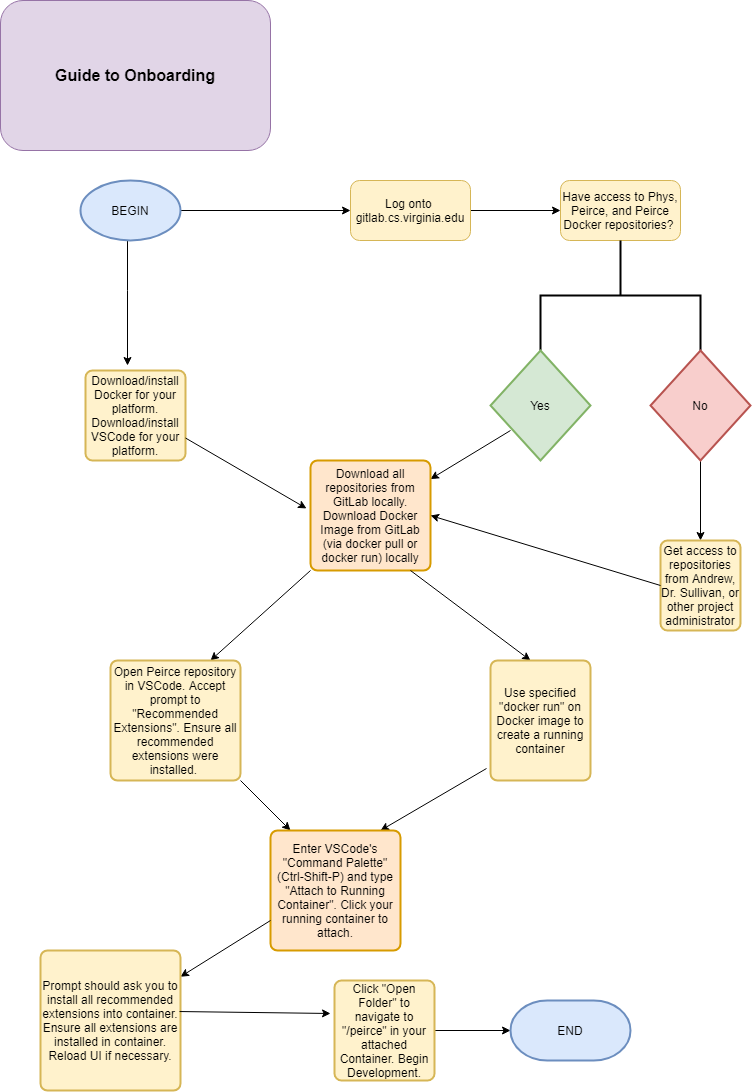

The diagram above was exported from draw.io. Its source (the exported page's mxGraphModel, read from the mxfile embedded in the PNG):
<mxGraphModel dx="1422" dy="745" grid="1" gridSize="10" guides="1" tooltips="1" connect="1" arrows="1" fold="1" page="1" pageScale="1" pageWidth="827" pageHeight="1169" math="0" shadow="0">
  <root>
    <mxCell id="WIyWlLk6GJQsqaUBKTNV-0" />
    <mxCell id="WIyWlLk6GJQsqaUBKTNV-1" parent="WIyWlLk6GJQsqaUBKTNV-0" />
    <mxCell id="UKnBV7RVBk6nCWzOsKv_-0" value="&lt;b&gt;&lt;font style=&quot;font-size: 16px&quot;&gt;Guide to Onboarding&lt;/font&gt;&lt;/b&gt;" style="rounded=1;whiteSpace=wrap;html=1;fillColor=#e1d5e7;strokeColor=#9673a6;" vertex="1" parent="WIyWlLk6GJQsqaUBKTNV-1">
      <mxGeometry x="30" y="20" width="270" height="150" as="geometry" />
    </mxCell>
    <mxCell id="UKnBV7RVBk6nCWzOsKv_-4" value="" style="edgeStyle=orthogonalEdgeStyle;rounded=0;orthogonalLoop=1;jettySize=auto;html=1;" edge="1" parent="WIyWlLk6GJQsqaUBKTNV-1" target="UKnBV7RVBk6nCWzOsKv_-3">
      <mxGeometry relative="1" as="geometry">
        <mxPoint x="210" y="230" as="sourcePoint" />
      </mxGeometry>
    </mxCell>
    <mxCell id="UKnBV7RVBk6nCWzOsKv_-6" value="" style="edgeStyle=orthogonalEdgeStyle;rounded=0;orthogonalLoop=1;jettySize=auto;html=1;" edge="1" parent="WIyWlLk6GJQsqaUBKTNV-1" source="UKnBV7RVBk6nCWzOsKv_-3" target="UKnBV7RVBk6nCWzOsKv_-5">
      <mxGeometry relative="1" as="geometry" />
    </mxCell>
    <mxCell id="UKnBV7RVBk6nCWzOsKv_-3" value="Log onto&amp;nbsp;&lt;br&gt;gitlab.cs.virginia.edu" style="rounded=1;whiteSpace=wrap;html=1;fillColor=#fff2cc;strokeColor=#d6b656;" vertex="1" parent="WIyWlLk6GJQsqaUBKTNV-1">
      <mxGeometry x="380" y="200" width="120" height="60" as="geometry" />
    </mxCell>
    <mxCell id="UKnBV7RVBk6nCWzOsKv_-5" value="Have access to Phys, Peirce, and Peirce Docker repositories?&amp;nbsp;" style="rounded=1;whiteSpace=wrap;html=1;fillColor=#fff2cc;strokeColor=#d6b656;" vertex="1" parent="WIyWlLk6GJQsqaUBKTNV-1">
      <mxGeometry x="590" y="200" width="120" height="60" as="geometry" />
    </mxCell>
    <mxCell id="UKnBV7RVBk6nCWzOsKv_-7" value="" style="strokeWidth=2;html=1;shape=mxgraph.flowchart.annotation_2;align=left;labelPosition=right;pointerEvents=1;direction=south;" vertex="1" parent="WIyWlLk6GJQsqaUBKTNV-1">
      <mxGeometry x="570" y="260" width="160" height="110" as="geometry" />
    </mxCell>
    <mxCell id="UKnBV7RVBk6nCWzOsKv_-17" value="" style="edgeStyle=orthogonalEdgeStyle;rounded=0;orthogonalLoop=1;jettySize=auto;html=1;" edge="1" parent="WIyWlLk6GJQsqaUBKTNV-1" source="UKnBV7RVBk6nCWzOsKv_-8">
      <mxGeometry relative="1" as="geometry">
        <mxPoint x="730" y="560" as="targetPoint" />
      </mxGeometry>
    </mxCell>
    <mxCell id="UKnBV7RVBk6nCWzOsKv_-8" value="No" style="strokeWidth=2;html=1;shape=mxgraph.flowchart.decision;whiteSpace=wrap;fillColor=#f8cecc;strokeColor=#b85450;" vertex="1" parent="WIyWlLk6GJQsqaUBKTNV-1">
      <mxGeometry x="680" y="370" width="100" height="110" as="geometry" />
    </mxCell>
    <mxCell id="UKnBV7RVBk6nCWzOsKv_-11" value="" style="edgeStyle=orthogonalEdgeStyle;rounded=0;orthogonalLoop=1;jettySize=auto;html=1;" edge="1" parent="WIyWlLk6GJQsqaUBKTNV-1" source="UKnBV7RVBk6nCWzOsKv_-9">
      <mxGeometry relative="1" as="geometry">
        <mxPoint x="157" y="385" as="targetPoint" />
        <Array as="points">
          <mxPoint x="157" y="310" />
          <mxPoint x="157" y="310" />
        </Array>
      </mxGeometry>
    </mxCell>
    <mxCell id="UKnBV7RVBk6nCWzOsKv_-9" value="BEGIN" style="strokeWidth=2;html=1;shape=mxgraph.flowchart.start_1;whiteSpace=wrap;fillColor=#dae8fc;strokeColor=#6c8ebf;" vertex="1" parent="WIyWlLk6GJQsqaUBKTNV-1">
      <mxGeometry x="110" y="200" width="100" height="60" as="geometry" />
    </mxCell>
    <mxCell id="UKnBV7RVBk6nCWzOsKv_-12" value="Download/install Docker for your platform.&lt;br&gt;Download/install VSCode for your platform." style="rounded=1;whiteSpace=wrap;html=1;absoluteArcSize=1;arcSize=14;strokeWidth=2;fillColor=#fff2cc;strokeColor=#d6b656;" vertex="1" parent="WIyWlLk6GJQsqaUBKTNV-1">
      <mxGeometry x="115" y="390" width="100" height="90" as="geometry" />
    </mxCell>
    <mxCell id="UKnBV7RVBk6nCWzOsKv_-13" value="Yes" style="strokeWidth=2;html=1;shape=mxgraph.flowchart.decision;whiteSpace=wrap;fillColor=#d5e8d4;strokeColor=#82b366;" vertex="1" parent="WIyWlLk6GJQsqaUBKTNV-1">
      <mxGeometry x="520" y="370" width="100" height="110" as="geometry" />
    </mxCell>
    <mxCell id="UKnBV7RVBk6nCWzOsKv_-18" value="Get access to repositories from Andrew, Dr. Sullivan, or other project administrator" style="rounded=1;whiteSpace=wrap;html=1;absoluteArcSize=1;arcSize=14;strokeWidth=2;fillColor=#fff2cc;strokeColor=#d6b656;" vertex="1" parent="WIyWlLk6GJQsqaUBKTNV-1">
      <mxGeometry x="690" y="560" width="80" height="90" as="geometry" />
    </mxCell>
    <mxCell id="UKnBV7RVBk6nCWzOsKv_-20" value="" style="endArrow=classic;html=1;exitX=1;exitY=0.75;exitDx=0;exitDy=0;entryX=-0.033;entryY=0.436;entryDx=0;entryDy=0;entryPerimeter=0;" edge="1" parent="WIyWlLk6GJQsqaUBKTNV-1" source="UKnBV7RVBk6nCWzOsKv_-12" target="UKnBV7RVBk6nCWzOsKv_-22">
      <mxGeometry width="50" height="50" relative="1" as="geometry">
        <mxPoint x="390" y="530" as="sourcePoint" />
        <mxPoint x="330" y="560" as="targetPoint" />
      </mxGeometry>
    </mxCell>
    <mxCell id="UKnBV7RVBk6nCWzOsKv_-21" value="" style="endArrow=classic;html=1;" edge="1" parent="WIyWlLk6GJQsqaUBKTNV-1" target="UKnBV7RVBk6nCWzOsKv_-22">
      <mxGeometry width="50" height="50" relative="1" as="geometry">
        <mxPoint x="540" y="450" as="sourcePoint" />
        <mxPoint x="430" y="560" as="targetPoint" />
      </mxGeometry>
    </mxCell>
    <mxCell id="UKnBV7RVBk6nCWzOsKv_-22" value="Download all repositories from GitLab locally.&lt;br&gt;Download Docker Image from GitLab (via docker pull or docker run) locally" style="rounded=1;whiteSpace=wrap;html=1;absoluteArcSize=1;arcSize=14;strokeWidth=2;fillColor=#ffe6cc;strokeColor=#d79b00;" vertex="1" parent="WIyWlLk6GJQsqaUBKTNV-1">
      <mxGeometry x="340" y="480" width="120" height="110" as="geometry" />
    </mxCell>
    <mxCell id="UKnBV7RVBk6nCWzOsKv_-23" value="" style="endArrow=classic;html=1;entryX=1;entryY=0.5;entryDx=0;entryDy=0;exitX=0;exitY=0.5;exitDx=0;exitDy=0;" edge="1" parent="WIyWlLk6GJQsqaUBKTNV-1" source="UKnBV7RVBk6nCWzOsKv_-18" target="UKnBV7RVBk6nCWzOsKv_-22">
      <mxGeometry width="50" height="50" relative="1" as="geometry">
        <mxPoint x="680" y="610" as="sourcePoint" />
        <mxPoint x="440" y="480" as="targetPoint" />
      </mxGeometry>
    </mxCell>
    <mxCell id="UKnBV7RVBk6nCWzOsKv_-27" value="" style="endArrow=classic;html=1;exitX=0;exitY=1;exitDx=0;exitDy=0;" edge="1" parent="WIyWlLk6GJQsqaUBKTNV-1" source="UKnBV7RVBk6nCWzOsKv_-22">
      <mxGeometry width="50" height="50" relative="1" as="geometry">
        <mxPoint x="240" y="680" as="sourcePoint" />
        <mxPoint x="240" y="680" as="targetPoint" />
      </mxGeometry>
    </mxCell>
    <mxCell id="UKnBV7RVBk6nCWzOsKv_-28" value="" style="endArrow=classic;html=1;" edge="1" parent="WIyWlLk6GJQsqaUBKTNV-1">
      <mxGeometry width="50" height="50" relative="1" as="geometry">
        <mxPoint x="440" y="590" as="sourcePoint" />
        <mxPoint x="560" y="680" as="targetPoint" />
      </mxGeometry>
    </mxCell>
    <mxCell id="UKnBV7RVBk6nCWzOsKv_-29" value="Open Peirce repository in VSCode. Accept prompt to &quot;Recommended Extensions&quot;. Ensure all recommended extensions were installed.&amp;nbsp;" style="rounded=1;whiteSpace=wrap;html=1;absoluteArcSize=1;arcSize=14;strokeWidth=2;fillColor=#fff2cc;strokeColor=#d6b656;" vertex="1" parent="WIyWlLk6GJQsqaUBKTNV-1">
      <mxGeometry x="140" y="680" width="130" height="120" as="geometry" />
    </mxCell>
    <mxCell id="UKnBV7RVBk6nCWzOsKv_-30" value="Use specified &quot;docker run&quot; on Docker image to create a running container" style="rounded=1;whiteSpace=wrap;html=1;absoluteArcSize=1;arcSize=14;strokeWidth=2;fillColor=#fff2cc;strokeColor=#d6b656;" vertex="1" parent="WIyWlLk6GJQsqaUBKTNV-1">
      <mxGeometry x="520" y="680" width="100" height="120" as="geometry" />
    </mxCell>
    <mxCell id="UKnBV7RVBk6nCWzOsKv_-31" value="" style="endArrow=classic;html=1;exitX=1;exitY=1;exitDx=0;exitDy=0;" edge="1" parent="WIyWlLk6GJQsqaUBKTNV-1" source="UKnBV7RVBk6nCWzOsKv_-29">
      <mxGeometry width="50" height="50" relative="1" as="geometry">
        <mxPoint x="390" y="830" as="sourcePoint" />
        <mxPoint x="320" y="850" as="targetPoint" />
      </mxGeometry>
    </mxCell>
    <mxCell id="UKnBV7RVBk6nCWzOsKv_-32" value="" style="endArrow=classic;html=1;exitX=-0.04;exitY=0.9;exitDx=0;exitDy=0;exitPerimeter=0;" edge="1" parent="WIyWlLk6GJQsqaUBKTNV-1" source="UKnBV7RVBk6nCWzOsKv_-30">
      <mxGeometry width="50" height="50" relative="1" as="geometry">
        <mxPoint x="510" y="790" as="sourcePoint" />
        <mxPoint x="410" y="850" as="targetPoint" />
      </mxGeometry>
    </mxCell>
    <mxCell id="UKnBV7RVBk6nCWzOsKv_-33" value="Enter VSCode's &quot;Command Palette&quot; (Ctrl-Shift-P) and type &quot;Attach to Running Container&quot;. Click your running container to attach." style="rounded=1;whiteSpace=wrap;html=1;absoluteArcSize=1;arcSize=14;strokeWidth=2;fillColor=#ffe6cc;strokeColor=#d79b00;" vertex="1" parent="WIyWlLk6GJQsqaUBKTNV-1">
      <mxGeometry x="300" y="850" width="130" height="120" as="geometry" />
    </mxCell>
    <mxCell id="UKnBV7RVBk6nCWzOsKv_-36" value="" style="endArrow=classic;html=1;exitX=0;exitY=0.75;exitDx=0;exitDy=0;" edge="1" parent="WIyWlLk6GJQsqaUBKTNV-1" source="UKnBV7RVBk6nCWzOsKv_-33" target="UKnBV7RVBk6nCWzOsKv_-37">
      <mxGeometry width="50" height="50" relative="1" as="geometry">
        <mxPoint x="135" y="1050" as="sourcePoint" />
        <mxPoint x="160" y="1020" as="targetPoint" />
      </mxGeometry>
    </mxCell>
    <mxCell id="UKnBV7RVBk6nCWzOsKv_-37" value="Prompt should ask you to install all recommended extensions into container. Ensure all extensions are installed in container. Reload UI if necessary." style="rounded=1;whiteSpace=wrap;html=1;absoluteArcSize=1;arcSize=14;strokeWidth=2;fillColor=#fff2cc;strokeColor=#d6b656;" vertex="1" parent="WIyWlLk6GJQsqaUBKTNV-1">
      <mxGeometry x="70" y="970" width="140" height="140" as="geometry" />
    </mxCell>
    <mxCell id="UKnBV7RVBk6nCWzOsKv_-38" value="" style="endArrow=classic;html=1;exitX=0.993;exitY=0.436;exitDx=0;exitDy=0;exitPerimeter=0;entryX=-0.04;entryY=0.33;entryDx=0;entryDy=0;entryPerimeter=0;" edge="1" parent="WIyWlLk6GJQsqaUBKTNV-1" source="UKnBV7RVBk6nCWzOsKv_-37" target="UKnBV7RVBk6nCWzOsKv_-39">
      <mxGeometry width="50" height="50" relative="1" as="geometry">
        <mxPoint x="215" y="1030" as="sourcePoint" />
        <mxPoint x="360" y="1030" as="targetPoint" />
      </mxGeometry>
    </mxCell>
    <mxCell id="UKnBV7RVBk6nCWzOsKv_-41" value="" style="edgeStyle=orthogonalEdgeStyle;rounded=0;orthogonalLoop=1;jettySize=auto;html=1;entryX=0;entryY=0.5;entryDx=0;entryDy=0;entryPerimeter=0;" edge="1" parent="WIyWlLk6GJQsqaUBKTNV-1" source="UKnBV7RVBk6nCWzOsKv_-39" target="UKnBV7RVBk6nCWzOsKv_-42">
      <mxGeometry relative="1" as="geometry">
        <mxPoint x="544" y="1050" as="targetPoint" />
      </mxGeometry>
    </mxCell>
    <mxCell id="UKnBV7RVBk6nCWzOsKv_-39" value="Click &quot;Open Folder&quot; to navigate to &quot;/peirce&quot; in your attached Container. Begin Development." style="rounded=1;whiteSpace=wrap;html=1;absoluteArcSize=1;arcSize=14;strokeWidth=2;fillColor=#fff2cc;strokeColor=#d6b656;" vertex="1" parent="WIyWlLk6GJQsqaUBKTNV-1">
      <mxGeometry x="364" y="1000" width="100" height="100" as="geometry" />
    </mxCell>
    <mxCell id="UKnBV7RVBk6nCWzOsKv_-42" value="END" style="strokeWidth=2;html=1;shape=mxgraph.flowchart.terminator;whiteSpace=wrap;fillColor=#dae8fc;strokeColor=#6c8ebf;" vertex="1" parent="WIyWlLk6GJQsqaUBKTNV-1">
      <mxGeometry x="540" y="1020" width="120" height="60" as="geometry" />
    </mxCell>
  </root>
</mxGraphModel>